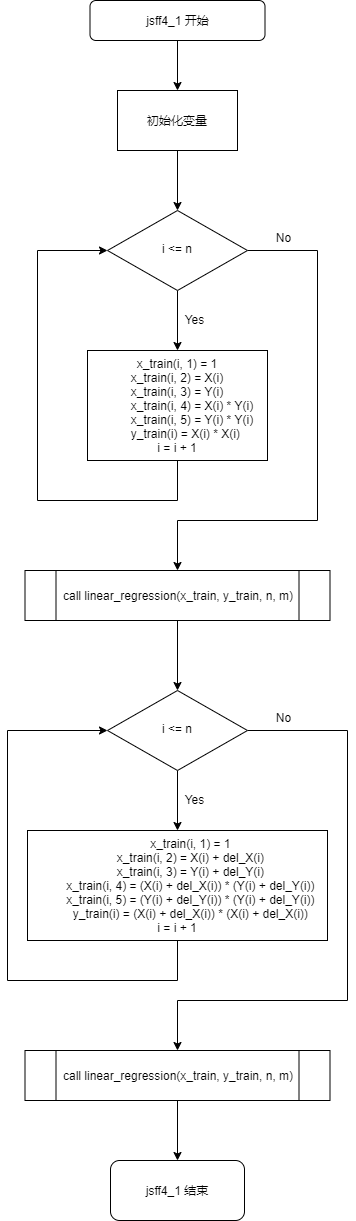

The diagram above was exported from draw.io. Its source (the exported page's mxGraphModel, read from the mxfile embedded in the PNG):
<mxGraphModel dx="1278" dy="585" grid="1" gridSize="10" guides="1" tooltips="1" connect="1" arrows="1" fold="1" page="1" pageScale="1" pageWidth="827" pageHeight="1169" math="0" shadow="0">
  <root>
    <mxCell id="WIyWlLk6GJQsqaUBKTNV-0" />
    <mxCell id="WIyWlLk6GJQsqaUBKTNV-1" parent="WIyWlLk6GJQsqaUBKTNV-0" />
    <mxCell id="moeOHrMzKAvOVx0oSZz9-0" style="edgeStyle=orthogonalEdgeStyle;rounded=0;orthogonalLoop=1;jettySize=auto;html=1;entryX=0.5;entryY=0;entryDx=0;entryDy=0;" parent="WIyWlLk6GJQsqaUBKTNV-1" source="WIyWlLk6GJQsqaUBKTNV-3" target="FDvQrYrK8QlF2wxkQufF-5" edge="1">
      <mxGeometry relative="1" as="geometry" />
    </mxCell>
    <mxCell id="WIyWlLk6GJQsqaUBKTNV-3" value="jsff4_1 开始" style="rounded=1;whiteSpace=wrap;html=1;fontSize=12;glass=0;strokeWidth=1;shadow=0;" parent="WIyWlLk6GJQsqaUBKTNV-1" vertex="1">
      <mxGeometry x="132.5" y="80" width="175" height="40" as="geometry" />
    </mxCell>
    <mxCell id="FDvQrYrK8QlF2wxkQufF-14" style="edgeStyle=orthogonalEdgeStyle;rounded=0;orthogonalLoop=1;jettySize=auto;html=1;" parent="WIyWlLk6GJQsqaUBKTNV-1" source="WIyWlLk6GJQsqaUBKTNV-10" target="FDvQrYrK8QlF2wxkQufF-7" edge="1">
      <mxGeometry relative="1" as="geometry" />
    </mxCell>
    <mxCell id="psVeJridxPa4dE4mhYoM-3" style="edgeStyle=orthogonalEdgeStyle;rounded=0;orthogonalLoop=1;jettySize=auto;html=1;entryX=0.5;entryY=0;entryDx=0;entryDy=0;" edge="1" parent="WIyWlLk6GJQsqaUBKTNV-1" source="WIyWlLk6GJQsqaUBKTNV-10" target="psVeJridxPa4dE4mhYoM-2">
      <mxGeometry relative="1" as="geometry">
        <Array as="points">
          <mxPoint x="360" y="330" />
          <mxPoint x="360" y="600" />
          <mxPoint x="220" y="600" />
        </Array>
      </mxGeometry>
    </mxCell>
    <mxCell id="WIyWlLk6GJQsqaUBKTNV-10" value="i &amp;lt;= n" style="rhombus;whiteSpace=wrap;html=1;shadow=0;fontFamily=Helvetica;fontSize=12;align=center;strokeWidth=1;spacing=6;spacingTop=-4;" parent="WIyWlLk6GJQsqaUBKTNV-1" vertex="1">
      <mxGeometry x="150" y="290" width="140" height="80" as="geometry" />
    </mxCell>
    <mxCell id="FDvQrYrK8QlF2wxkQufF-6" value="" style="edgeStyle=orthogonalEdgeStyle;rounded=0;orthogonalLoop=1;jettySize=auto;html=1;" parent="WIyWlLk6GJQsqaUBKTNV-1" source="FDvQrYrK8QlF2wxkQufF-5" target="WIyWlLk6GJQsqaUBKTNV-10" edge="1">
      <mxGeometry relative="1" as="geometry" />
    </mxCell>
    <mxCell id="FDvQrYrK8QlF2wxkQufF-5" value="初始化变量" style="rounded=0;whiteSpace=wrap;html=1;" parent="WIyWlLk6GJQsqaUBKTNV-1" vertex="1">
      <mxGeometry x="160" y="170" width="120" height="60" as="geometry" />
    </mxCell>
    <mxCell id="moeOHrMzKAvOVx0oSZz9-18" style="edgeStyle=orthogonalEdgeStyle;rounded=0;orthogonalLoop=1;jettySize=auto;html=1;entryX=0;entryY=0.5;entryDx=0;entryDy=0;exitX=0.5;exitY=1;exitDx=0;exitDy=0;" parent="WIyWlLk6GJQsqaUBKTNV-1" source="FDvQrYrK8QlF2wxkQufF-7" target="WIyWlLk6GJQsqaUBKTNV-10" edge="1">
      <mxGeometry relative="1" as="geometry">
        <mxPoint x="40" y="640" as="targetPoint" />
        <Array as="points">
          <mxPoint x="220" y="580" />
          <mxPoint x="80" y="580" />
          <mxPoint x="80" y="330" />
        </Array>
      </mxGeometry>
    </mxCell>
    <mxCell id="FDvQrYrK8QlF2wxkQufF-7" value="&lt;div&gt;x_train(i, 1) = 1&lt;/div&gt;&lt;div&gt;x_train(i, 2) = X(i)&lt;/div&gt;&lt;div&gt;&lt;span&gt;x_train(i, 3) = Y(i)&lt;/span&gt;&lt;/div&gt;&lt;div&gt;&amp;nbsp; &amp;nbsp; &amp;nbsp; &amp;nbsp; &amp;nbsp;x_train(i, 4) = X(i) * Y(i)&lt;/div&gt;&lt;div&gt;&amp;nbsp; &amp;nbsp; &amp;nbsp; &amp;nbsp; &amp;nbsp;x_train(i, 5) = Y(i) * Y(i)&lt;/div&gt;&lt;div&gt;&amp;nbsp; &amp;nbsp; &amp;nbsp;y_train(i) = X(i) * X(i)&lt;/div&gt;&lt;div&gt;i = i + 1&lt;/div&gt;" style="rounded=0;whiteSpace=wrap;html=1;" parent="WIyWlLk6GJQsqaUBKTNV-1" vertex="1">
      <mxGeometry x="130" y="430" width="180" height="110" as="geometry" />
    </mxCell>
    <mxCell id="FDvQrYrK8QlF2wxkQufF-16" value="Yes" style="text;html=1;resizable=0;autosize=1;align=center;verticalAlign=middle;points=[];fillColor=none;strokeColor=none;rounded=0;" parent="WIyWlLk6GJQsqaUBKTNV-1" vertex="1">
      <mxGeometry x="222" y="389" width="30" height="20" as="geometry" />
    </mxCell>
    <mxCell id="FDvQrYrK8QlF2wxkQufF-22" value="No" style="text;html=1;resizable=0;autosize=1;align=center;verticalAlign=middle;points=[];fillColor=none;strokeColor=none;rounded=0;" parent="WIyWlLk6GJQsqaUBKTNV-1" vertex="1">
      <mxGeometry x="311" y="307" width="30" height="20" as="geometry" />
    </mxCell>
    <mxCell id="FDvQrYrK8QlF2wxkQufF-24" style="edgeStyle=orthogonalEdgeStyle;rounded=0;orthogonalLoop=1;jettySize=auto;html=1;entryX=0.5;entryY=0;entryDx=0;entryDy=0;" parent="WIyWlLk6GJQsqaUBKTNV-1" target="moeOHrMzKAvOVx0oSZz9-2" edge="1">
      <mxGeometry relative="1" as="geometry">
        <mxPoint x="400" y="960" as="targetPoint" />
        <Array as="points">
          <mxPoint x="400" y="620" />
          <mxPoint x="400" y="810" />
          <mxPoint x="220" y="810" />
        </Array>
        <mxPoint x="290" y="620" as="sourcePoint" />
      </mxGeometry>
    </mxCell>
    <mxCell id="moeOHrMzKAvOVx0oSZz9-19" value="jsff4_1 结束" style="rounded=1;whiteSpace=wrap;html=1;" parent="WIyWlLk6GJQsqaUBKTNV-1" vertex="1">
      <mxGeometry x="153" y="1240" width="134" height="60" as="geometry" />
    </mxCell>
    <mxCell id="psVeJridxPa4dE4mhYoM-12" style="edgeStyle=orthogonalEdgeStyle;rounded=0;orthogonalLoop=1;jettySize=auto;html=1;entryX=0.5;entryY=0;entryDx=0;entryDy=0;" edge="1" parent="WIyWlLk6GJQsqaUBKTNV-1" source="psVeJridxPa4dE4mhYoM-2" target="psVeJridxPa4dE4mhYoM-6">
      <mxGeometry relative="1" as="geometry" />
    </mxCell>
    <mxCell id="psVeJridxPa4dE4mhYoM-2" value="&lt;br&gt;call linear_regression&lt;span&gt;(x_train, y_train, n, m)&lt;br&gt;&lt;br&gt;&lt;/span&gt;" style="shape=process;whiteSpace=wrap;html=1;backgroundOutline=1;" vertex="1" parent="WIyWlLk6GJQsqaUBKTNV-1">
      <mxGeometry x="67.5" y="650" width="305" height="50" as="geometry" />
    </mxCell>
    <mxCell id="psVeJridxPa4dE4mhYoM-4" style="edgeStyle=orthogonalEdgeStyle;rounded=0;orthogonalLoop=1;jettySize=auto;html=1;" edge="1" parent="WIyWlLk6GJQsqaUBKTNV-1" source="psVeJridxPa4dE4mhYoM-6" target="psVeJridxPa4dE4mhYoM-8">
      <mxGeometry relative="1" as="geometry" />
    </mxCell>
    <mxCell id="psVeJridxPa4dE4mhYoM-5" style="edgeStyle=orthogonalEdgeStyle;rounded=0;orthogonalLoop=1;jettySize=auto;html=1;entryX=0.5;entryY=0;entryDx=0;entryDy=0;" edge="1" parent="WIyWlLk6GJQsqaUBKTNV-1" source="psVeJridxPa4dE4mhYoM-6" target="psVeJridxPa4dE4mhYoM-11">
      <mxGeometry relative="1" as="geometry">
        <Array as="points">
          <mxPoint x="390" y="810" />
          <mxPoint x="390" y="1080" />
          <mxPoint x="220" y="1080" />
        </Array>
      </mxGeometry>
    </mxCell>
    <mxCell id="psVeJridxPa4dE4mhYoM-6" value="i &amp;lt;= n" style="rhombus;whiteSpace=wrap;html=1;shadow=0;fontFamily=Helvetica;fontSize=12;align=center;strokeWidth=1;spacing=6;spacingTop=-4;" vertex="1" parent="WIyWlLk6GJQsqaUBKTNV-1">
      <mxGeometry x="150" y="770" width="140" height="80" as="geometry" />
    </mxCell>
    <mxCell id="psVeJridxPa4dE4mhYoM-7" style="edgeStyle=orthogonalEdgeStyle;rounded=0;orthogonalLoop=1;jettySize=auto;html=1;entryX=0;entryY=0.5;entryDx=0;entryDy=0;exitX=0.5;exitY=1;exitDx=0;exitDy=0;" edge="1" parent="WIyWlLk6GJQsqaUBKTNV-1" source="psVeJridxPa4dE4mhYoM-8" target="psVeJridxPa4dE4mhYoM-6">
      <mxGeometry relative="1" as="geometry">
        <mxPoint x="40" y="1120" as="targetPoint" />
        <Array as="points">
          <mxPoint x="220" y="1020" />
          <mxPoint x="220" y="1060" />
          <mxPoint x="50" y="1060" />
          <mxPoint x="50" y="810" />
        </Array>
      </mxGeometry>
    </mxCell>
    <mxCell id="psVeJridxPa4dE4mhYoM-8" value="&lt;div&gt;&amp;nbsp; &amp;nbsp; &amp;nbsp; &amp;nbsp; x_train(i, 1) = 1&lt;/div&gt;&lt;div&gt;&amp;nbsp; &amp;nbsp; &amp;nbsp; &amp;nbsp; x_train(i, 2) = X(i) + del_X(i)&lt;/div&gt;&lt;div&gt;&amp;nbsp; &amp;nbsp; &amp;nbsp; &amp;nbsp; x_train(i, 3) = Y(i) + del_Y(i)&lt;/div&gt;&lt;div&gt;&amp;nbsp; &amp;nbsp; &amp;nbsp; &amp;nbsp; x_train(i, 4) = (X(i) + del_X(i)) * (Y(i) + del_Y(i))&lt;/div&gt;&lt;div&gt;&amp;nbsp; &amp;nbsp; &amp;nbsp; &amp;nbsp; x_train(i, 5) = (Y(i) + del_Y(i)) * (Y(i) + del_Y(i))&lt;/div&gt;&lt;div&gt;&amp;nbsp; &amp;nbsp; &amp;nbsp; &amp;nbsp; y_train(i) = (X(i) + del_X(i)) * (X(i) + del_X(i))&lt;/div&gt;&lt;div&gt;i = i + 1&lt;/div&gt;" style="rounded=0;whiteSpace=wrap;html=1;" vertex="1" parent="WIyWlLk6GJQsqaUBKTNV-1">
      <mxGeometry x="70" y="910" width="300" height="110" as="geometry" />
    </mxCell>
    <mxCell id="psVeJridxPa4dE4mhYoM-9" value="Yes" style="text;html=1;resizable=0;autosize=1;align=center;verticalAlign=middle;points=[];fillColor=none;strokeColor=none;rounded=0;" vertex="1" parent="WIyWlLk6GJQsqaUBKTNV-1">
      <mxGeometry x="222" y="869" width="30" height="20" as="geometry" />
    </mxCell>
    <mxCell id="psVeJridxPa4dE4mhYoM-10" value="No" style="text;html=1;resizable=0;autosize=1;align=center;verticalAlign=middle;points=[];fillColor=none;strokeColor=none;rounded=0;" vertex="1" parent="WIyWlLk6GJQsqaUBKTNV-1">
      <mxGeometry x="311" y="787" width="30" height="20" as="geometry" />
    </mxCell>
    <mxCell id="psVeJridxPa4dE4mhYoM-13" style="edgeStyle=orthogonalEdgeStyle;rounded=0;orthogonalLoop=1;jettySize=auto;html=1;entryX=0.5;entryY=0;entryDx=0;entryDy=0;" edge="1" parent="WIyWlLk6GJQsqaUBKTNV-1" source="psVeJridxPa4dE4mhYoM-11" target="moeOHrMzKAvOVx0oSZz9-19">
      <mxGeometry relative="1" as="geometry" />
    </mxCell>
    <mxCell id="psVeJridxPa4dE4mhYoM-11" value="&lt;br&gt;call linear_regression&lt;span&gt;(x_train, y_train, n, m)&lt;br&gt;&lt;br&gt;&lt;/span&gt;" style="shape=process;whiteSpace=wrap;html=1;backgroundOutline=1;" vertex="1" parent="WIyWlLk6GJQsqaUBKTNV-1">
      <mxGeometry x="67.5" y="1130" width="305" height="50" as="geometry" />
    </mxCell>
  </root>
</mxGraphModel>